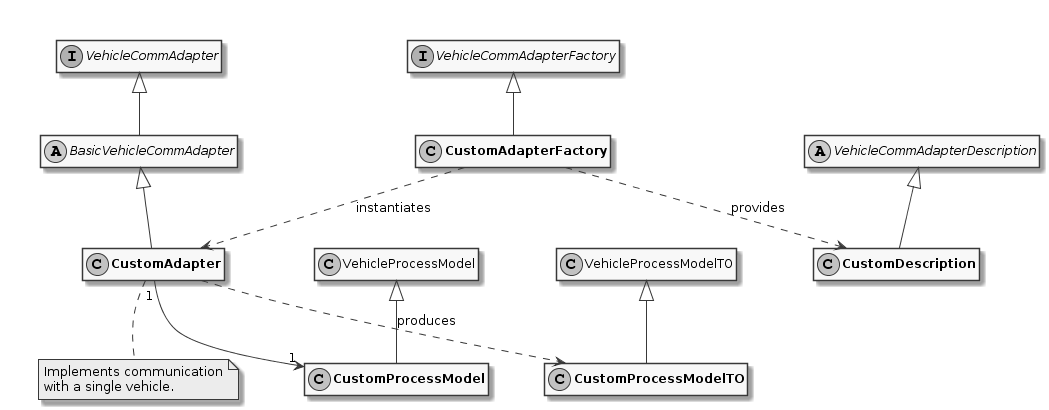

The diagram above was rendered by PlantUML. Its source (embedded in the PNG):
@startuml
skinparam monochrome true
hide empty members

together {
  interface VehicleCommAdapterFactory

  class "**CustomAdapterFactory**" as CustomAdapterFactory

  VehicleCommAdapterFactory <|-- CustomAdapterFactory
}

together {
  interface VehicleCommAdapter

  abstract class BasicVehicleCommAdapter

  class "**CustomAdapter**" as CustomAdapter

  VehicleCommAdapter <|-- BasicVehicleCommAdapter
  BasicVehicleCommAdapter <|-- CustomAdapter

  note "Implements communication\nwith a single vehicle." as adapterNote
  CustomAdapter .. adapterNote
}

together {
  class VehicleProcessModel

  class "**CustomProcessModel**" as CustomProcessModel

  VehicleProcessModel <|-- CustomProcessModel
}

together {
  abstract class VehicleCommAdapterDescription

  class "**CustomDescription**" as CustomDescription

  VehicleCommAdapterDescription <|-- CustomDescription
}

together {
  class VehicleProcessModelTO

  class "**CustomProcessModelTO**" as CustomProcessModelTO

  VehicleProcessModelTO <|-- CustomProcessModelTO
}

CustomAdapterFactory ..> CustomAdapter : instantiates
CustomAdapterFactory ..> CustomDescription : provides

CustomAdapter ..> CustomProcessModelTO : produces

CustomAdapter "1" --> "1" CustomProcessModel
@enduml